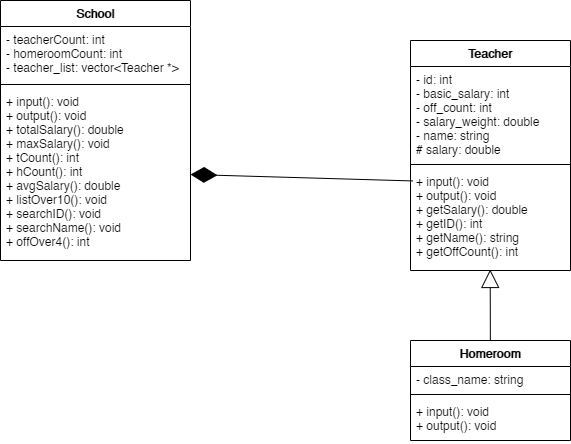

The diagram above was exported from draw.io. Its source (the exported page's mxGraphModel, read from the mxfile embedded in the PNG):
<mxGraphModel dx="1278" dy="617" grid="1" gridSize="10" guides="1" tooltips="1" connect="1" arrows="1" fold="1" page="1" pageScale="1" pageWidth="850" pageHeight="1100" math="0" shadow="0">
  <root>
    <mxCell id="0" />
    <mxCell id="1" parent="0" />
    <mxCell id="jI1UV1Agr-jP356Hd2Hx-1" value="Teacher" style="swimlane;fontStyle=1;align=center;verticalAlign=top;childLayout=stackLayout;horizontal=1;startSize=26;horizontalStack=0;resizeParent=1;resizeParentMax=0;resizeLast=0;collapsible=1;marginBottom=0;" parent="1" vertex="1">
      <mxGeometry x="500" y="140" width="160" height="230" as="geometry" />
    </mxCell>
    <mxCell id="jI1UV1Agr-jP356Hd2Hx-2" value="- id: int&#10;- basic_salary: int&#10;- off_count: int&#10;- salary_weight: double&#10;- name: string&#10;# salary: double" style="text;strokeColor=none;fillColor=none;align=left;verticalAlign=top;spacingLeft=4;spacingRight=4;overflow=hidden;rotatable=0;points=[[0,0.5],[1,0.5]];portConstraint=eastwest;" parent="jI1UV1Agr-jP356Hd2Hx-1" vertex="1">
      <mxGeometry y="26" width="160" height="94" as="geometry" />
    </mxCell>
    <mxCell id="jI1UV1Agr-jP356Hd2Hx-3" value="" style="line;strokeWidth=1;fillColor=none;align=left;verticalAlign=middle;spacingTop=-1;spacingLeft=3;spacingRight=3;rotatable=0;labelPosition=right;points=[];portConstraint=eastwest;" parent="jI1UV1Agr-jP356Hd2Hx-1" vertex="1">
      <mxGeometry y="120" width="160" height="8" as="geometry" />
    </mxCell>
    <mxCell id="jI1UV1Agr-jP356Hd2Hx-4" value="+ input(): void&#10;+ output(): void&#10;+ getSalary(): double&#10;+ getID(): int&#10;+ getName(): string&#10;+ getOffCount(): int" style="text;strokeColor=none;fillColor=none;align=left;verticalAlign=top;spacingLeft=4;spacingRight=4;overflow=hidden;rotatable=0;points=[[0,0.5],[1,0.5]];portConstraint=eastwest;" parent="jI1UV1Agr-jP356Hd2Hx-1" vertex="1">
      <mxGeometry y="128" width="160" height="102" as="geometry" />
    </mxCell>
    <mxCell id="jI1UV1Agr-jP356Hd2Hx-5" value="Homeroom" style="swimlane;fontStyle=1;align=center;verticalAlign=top;childLayout=stackLayout;horizontal=1;startSize=26;horizontalStack=0;resizeParent=1;resizeParentMax=0;resizeLast=0;collapsible=1;marginBottom=0;" parent="1" vertex="1">
      <mxGeometry x="500" y="440" width="160" height="100" as="geometry" />
    </mxCell>
    <mxCell id="jI1UV1Agr-jP356Hd2Hx-6" value="- class_name: string" style="text;strokeColor=none;fillColor=none;align=left;verticalAlign=top;spacingLeft=4;spacingRight=4;overflow=hidden;rotatable=0;points=[[0,0.5],[1,0.5]];portConstraint=eastwest;" parent="jI1UV1Agr-jP356Hd2Hx-5" vertex="1">
      <mxGeometry y="26" width="160" height="24" as="geometry" />
    </mxCell>
    <mxCell id="jI1UV1Agr-jP356Hd2Hx-7" value="" style="line;strokeWidth=1;fillColor=none;align=left;verticalAlign=middle;spacingTop=-1;spacingLeft=3;spacingRight=3;rotatable=0;labelPosition=right;points=[];portConstraint=eastwest;" parent="jI1UV1Agr-jP356Hd2Hx-5" vertex="1">
      <mxGeometry y="50" width="160" height="8" as="geometry" />
    </mxCell>
    <mxCell id="jI1UV1Agr-jP356Hd2Hx-8" value="+ input(): void&#10;+ output(): void" style="text;strokeColor=none;fillColor=none;align=left;verticalAlign=top;spacingLeft=4;spacingRight=4;overflow=hidden;rotatable=0;points=[[0,0.5],[1,0.5]];portConstraint=eastwest;" parent="jI1UV1Agr-jP356Hd2Hx-5" vertex="1">
      <mxGeometry y="58" width="160" height="42" as="geometry" />
    </mxCell>
    <mxCell id="jI1UV1Agr-jP356Hd2Hx-9" value="" style="endArrow=block;endSize=16;endFill=0;html=1;entryX=0.498;entryY=0.99;entryDx=0;entryDy=0;entryPerimeter=0;" parent="1" source="jI1UV1Agr-jP356Hd2Hx-5" target="jI1UV1Agr-jP356Hd2Hx-4" edge="1">
      <mxGeometry width="160" relative="1" as="geometry">
        <mxPoint x="240" y="290" as="sourcePoint" />
        <mxPoint x="400" y="290" as="targetPoint" />
      </mxGeometry>
    </mxCell>
    <mxCell id="cxUe93SAtSPzUQVUvghy-1" value="School" style="swimlane;fontStyle=1;align=center;verticalAlign=top;childLayout=stackLayout;horizontal=1;startSize=26;horizontalStack=0;resizeParent=1;resizeParentMax=0;resizeLast=0;collapsible=1;marginBottom=0;" vertex="1" parent="1">
      <mxGeometry x="90" y="100" width="190" height="260" as="geometry" />
    </mxCell>
    <mxCell id="cxUe93SAtSPzUQVUvghy-2" value="- teacherCount: int&#10;- homeroomCount: int&#10;- teacher_list: vector&lt;Teacher *&gt;" style="text;strokeColor=none;fillColor=none;align=left;verticalAlign=top;spacingLeft=4;spacingRight=4;overflow=hidden;rotatable=0;points=[[0,0.5],[1,0.5]];portConstraint=eastwest;" vertex="1" parent="cxUe93SAtSPzUQVUvghy-1">
      <mxGeometry y="26" width="190" height="54" as="geometry" />
    </mxCell>
    <mxCell id="cxUe93SAtSPzUQVUvghy-3" value="" style="line;strokeWidth=1;fillColor=none;align=left;verticalAlign=middle;spacingTop=-1;spacingLeft=3;spacingRight=3;rotatable=0;labelPosition=right;points=[];portConstraint=eastwest;" vertex="1" parent="cxUe93SAtSPzUQVUvghy-1">
      <mxGeometry y="80" width="190" height="8" as="geometry" />
    </mxCell>
    <mxCell id="cxUe93SAtSPzUQVUvghy-4" value="+ input(): void&#10;+ output(): void&#10;+ totalSalary(): double&#10;+ maxSalary(): void&#10;+ tCount(): int&#10;+ hCount(): int&#10;+ avgSalary(): double&#10;+ listOver10(): void&#10;+ searchID(): void&#10;+ searchName(): void&#10;+ offOver4(): int" style="text;strokeColor=none;fillColor=none;align=left;verticalAlign=top;spacingLeft=4;spacingRight=4;overflow=hidden;rotatable=0;points=[[0,0.5],[1,0.5]];portConstraint=eastwest;" vertex="1" parent="cxUe93SAtSPzUQVUvghy-1">
      <mxGeometry y="88" width="190" height="172" as="geometry" />
    </mxCell>
    <mxCell id="cxUe93SAtSPzUQVUvghy-6" value="" style="endArrow=diamondThin;endFill=1;endSize=24;html=1;entryX=1;entryY=0.5;entryDx=0;entryDy=0;exitX=0.013;exitY=0.122;exitDx=0;exitDy=0;exitPerimeter=0;" edge="1" parent="1" source="jI1UV1Agr-jP356Hd2Hx-4" target="cxUe93SAtSPzUQVUvghy-4">
      <mxGeometry width="160" relative="1" as="geometry">
        <mxPoint x="590" y="290" as="sourcePoint" />
        <mxPoint x="750" y="290" as="targetPoint" />
      </mxGeometry>
    </mxCell>
  </root>
</mxGraphModel>